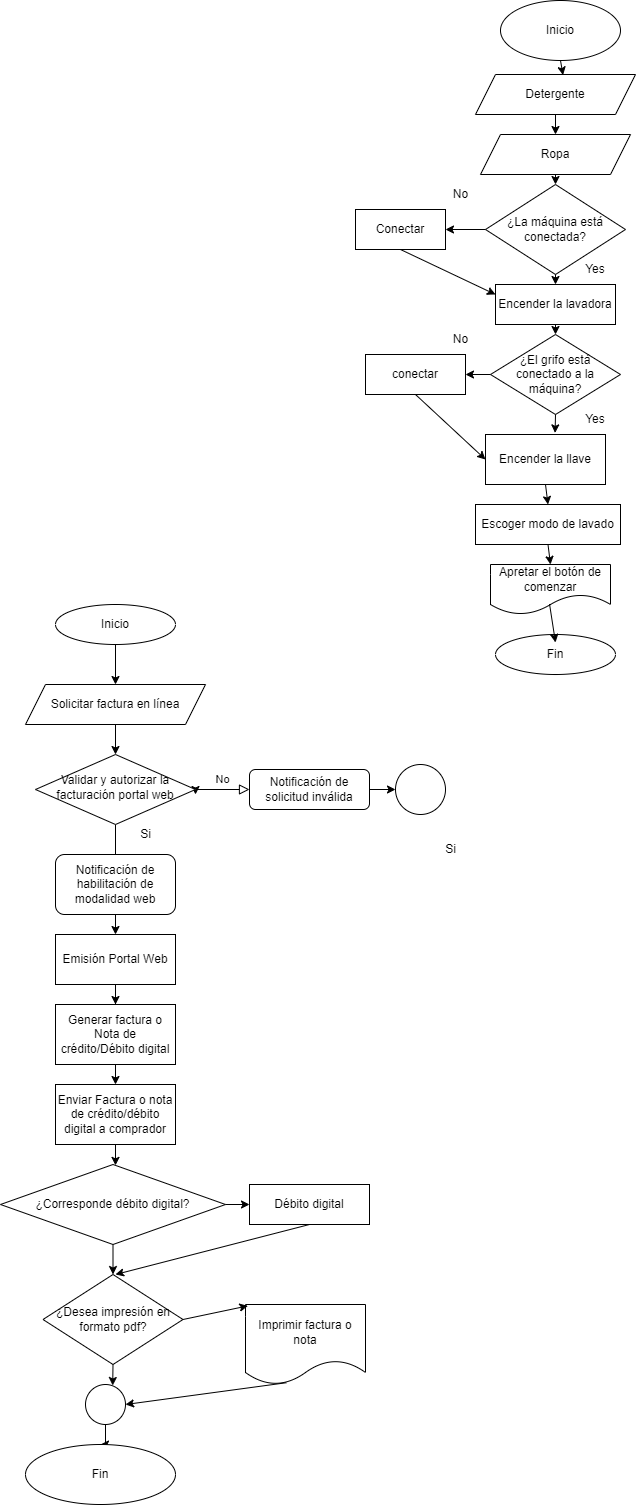

The diagram above was exported from draw.io. Its source (the exported page's mxGraphModel, read from the mxfile embedded in the PNG):
<mxGraphModel dx="1050" dy="1692" grid="1" gridSize="10" guides="1" tooltips="1" connect="1" arrows="1" fold="1" page="1" pageScale="1" pageWidth="827" pageHeight="1169" math="0" shadow="0">
  <root>
    <mxCell id="WIyWlLk6GJQsqaUBKTNV-0" />
    <mxCell id="WIyWlLk6GJQsqaUBKTNV-1" parent="WIyWlLk6GJQsqaUBKTNV-0" />
    <mxCell id="WIyWlLk6GJQsqaUBKTNV-5" value="No" style="edgeStyle=orthogonalEdgeStyle;rounded=0;html=1;jettySize=auto;orthogonalLoop=1;fontSize=11;endArrow=block;endFill=0;endSize=8;strokeWidth=1;shadow=0;labelBackgroundColor=none;exitX=1;exitY=0.5;exitDx=0;exitDy=0;exitPerimeter=0;" parent="WIyWlLk6GJQsqaUBKTNV-1" source="WIyWlLk6GJQsqaUBKTNV-6" target="WIyWlLk6GJQsqaUBKTNV-7" edge="1">
      <mxGeometry y="10" relative="1" as="geometry">
        <mxPoint as="offset" />
      </mxGeometry>
    </mxCell>
    <mxCell id="K60GUldfwc4S58Ao6g9X-30" value="" style="edgeStyle=orthogonalEdgeStyle;rounded=0;orthogonalLoop=1;jettySize=auto;html=1;" edge="1" parent="WIyWlLk6GJQsqaUBKTNV-1" source="WIyWlLk6GJQsqaUBKTNV-6" target="K60GUldfwc4S58Ao6g9X-20">
      <mxGeometry relative="1" as="geometry" />
    </mxCell>
    <mxCell id="K60GUldfwc4S58Ao6g9X-53" style="edgeStyle=orthogonalEdgeStyle;rounded=0;orthogonalLoop=1;jettySize=auto;html=1;exitX=1;exitY=0.5;exitDx=0;exitDy=0;" edge="1" parent="WIyWlLk6GJQsqaUBKTNV-1" source="WIyWlLk6GJQsqaUBKTNV-6">
      <mxGeometry relative="1" as="geometry">
        <mxPoint x="300" y="210" as="targetPoint" />
      </mxGeometry>
    </mxCell>
    <mxCell id="WIyWlLk6GJQsqaUBKTNV-6" value="Validar y autorizar la facturación portal web" style="rhombus;whiteSpace=wrap;html=1;shadow=0;fontFamily=Helvetica;fontSize=12;align=center;strokeWidth=1;spacing=6;spacingTop=-4;" parent="WIyWlLk6GJQsqaUBKTNV-1" vertex="1">
      <mxGeometry x="140" y="170" width="160" height="70" as="geometry" />
    </mxCell>
    <mxCell id="WIyWlLk6GJQsqaUBKTNV-7" value="Notificación de solicitud inválida" style="rounded=1;whiteSpace=wrap;html=1;fontSize=12;glass=0;strokeWidth=1;shadow=0;" parent="WIyWlLk6GJQsqaUBKTNV-1" vertex="1">
      <mxGeometry x="354" y="185" width="120" height="40" as="geometry" />
    </mxCell>
    <mxCell id="K60GUldfwc4S58Ao6g9X-8" style="edgeStyle=orthogonalEdgeStyle;rounded=0;orthogonalLoop=1;jettySize=auto;html=1;exitX=0.5;exitY=1;exitDx=0;exitDy=0;entryX=0.5;entryY=0;entryDx=0;entryDy=0;" edge="1" parent="WIyWlLk6GJQsqaUBKTNV-1" source="K60GUldfwc4S58Ao6g9X-0">
      <mxGeometry relative="1" as="geometry">
        <mxPoint x="220" y="100" as="targetPoint" />
      </mxGeometry>
    </mxCell>
    <mxCell id="K60GUldfwc4S58Ao6g9X-0" value="Inicio" style="ellipse;whiteSpace=wrap;html=1;" vertex="1" parent="WIyWlLk6GJQsqaUBKTNV-1">
      <mxGeometry x="160" y="20" width="120" height="40" as="geometry" />
    </mxCell>
    <mxCell id="K60GUldfwc4S58Ao6g9X-2" value="Notificación de habilitación de modalidad web" style="rounded=1;whiteSpace=wrap;html=1;" vertex="1" parent="WIyWlLk6GJQsqaUBKTNV-1">
      <mxGeometry x="160" y="270" width="120" height="60" as="geometry" />
    </mxCell>
    <mxCell id="K60GUldfwc4S58Ao6g9X-9" style="edgeStyle=orthogonalEdgeStyle;rounded=0;orthogonalLoop=1;jettySize=auto;html=1;exitX=0.5;exitY=1;exitDx=0;exitDy=0;" edge="1" parent="WIyWlLk6GJQsqaUBKTNV-1">
      <mxGeometry relative="1" as="geometry">
        <mxPoint x="220" y="140" as="sourcePoint" />
        <mxPoint x="220" y="140" as="targetPoint" />
      </mxGeometry>
    </mxCell>
    <mxCell id="K60GUldfwc4S58Ao6g9X-10" value="Solicitar factura en línea" style="shape=parallelogram;perimeter=parallelogramPerimeter;whiteSpace=wrap;html=1;fixedSize=1;" vertex="1" parent="WIyWlLk6GJQsqaUBKTNV-1">
      <mxGeometry x="130" y="100" width="180" height="40" as="geometry" />
    </mxCell>
    <mxCell id="K60GUldfwc4S58Ao6g9X-12" value="Si" style="text;html=1;align=center;verticalAlign=middle;resizable=0;points=[];autosize=1;strokeColor=none;fillColor=none;" vertex="1" parent="WIyWlLk6GJQsqaUBKTNV-1">
      <mxGeometry x="540" y="250" width="30" height="30" as="geometry" />
    </mxCell>
    <mxCell id="K60GUldfwc4S58Ao6g9X-17" style="edgeStyle=orthogonalEdgeStyle;rounded=0;orthogonalLoop=1;jettySize=auto;html=1;exitX=0.5;exitY=1;exitDx=0;exitDy=0;" edge="1" parent="WIyWlLk6GJQsqaUBKTNV-1" source="K60GUldfwc4S58Ao6g9X-13" target="K60GUldfwc4S58Ao6g9X-15">
      <mxGeometry relative="1" as="geometry">
        <Array as="points">
          <mxPoint x="220" y="580" />
          <mxPoint x="220" y="580" />
        </Array>
      </mxGeometry>
    </mxCell>
    <mxCell id="K60GUldfwc4S58Ao6g9X-13" value="Enviar Factura o nota de crédito/débito digital a comprador" style="rounded=0;whiteSpace=wrap;html=1;" vertex="1" parent="WIyWlLk6GJQsqaUBKTNV-1">
      <mxGeometry x="160" y="500" width="120" height="60" as="geometry" />
    </mxCell>
    <mxCell id="K60GUldfwc4S58Ao6g9X-15" value="¿Corresponde débito digital?" style="rhombus;whiteSpace=wrap;html=1;" vertex="1" parent="WIyWlLk6GJQsqaUBKTNV-1">
      <mxGeometry x="105" y="580" width="225" height="80" as="geometry" />
    </mxCell>
    <mxCell id="K60GUldfwc4S58Ao6g9X-19" value="" style="endArrow=classic;html=1;rounded=0;exitX=0.5;exitY=1;exitDx=0;exitDy=0;entryX=0.5;entryY=0;entryDx=0;entryDy=0;" edge="1" parent="WIyWlLk6GJQsqaUBKTNV-1" source="K60GUldfwc4S58Ao6g9X-10" target="WIyWlLk6GJQsqaUBKTNV-6">
      <mxGeometry width="50" height="50" relative="1" as="geometry">
        <mxPoint x="390" y="330" as="sourcePoint" />
        <mxPoint x="440" y="280" as="targetPoint" />
      </mxGeometry>
    </mxCell>
    <mxCell id="K60GUldfwc4S58Ao6g9X-31" value="" style="edgeStyle=orthogonalEdgeStyle;rounded=0;orthogonalLoop=1;jettySize=auto;html=1;" edge="1" parent="WIyWlLk6GJQsqaUBKTNV-1" source="K60GUldfwc4S58Ao6g9X-20" target="K60GUldfwc4S58Ao6g9X-21">
      <mxGeometry relative="1" as="geometry" />
    </mxCell>
    <mxCell id="K60GUldfwc4S58Ao6g9X-20" value="Emisión Portal Web" style="rounded=0;whiteSpace=wrap;html=1;" vertex="1" parent="WIyWlLk6GJQsqaUBKTNV-1">
      <mxGeometry x="160" y="350" width="120" height="50" as="geometry" />
    </mxCell>
    <mxCell id="K60GUldfwc4S58Ao6g9X-21" value="Generar factura o Nota de crédito/Débito digital" style="rounded=0;whiteSpace=wrap;html=1;" vertex="1" parent="WIyWlLk6GJQsqaUBKTNV-1">
      <mxGeometry x="160" y="420" width="120" height="60" as="geometry" />
    </mxCell>
    <mxCell id="K60GUldfwc4S58Ao6g9X-22" value="" style="ellipse;whiteSpace=wrap;html=1;aspect=fixed;" vertex="1" parent="WIyWlLk6GJQsqaUBKTNV-1">
      <mxGeometry x="500" y="180" width="50" height="50" as="geometry" />
    </mxCell>
    <mxCell id="K60GUldfwc4S58Ao6g9X-23" value="Débito digital" style="rounded=0;whiteSpace=wrap;html=1;" vertex="1" parent="WIyWlLk6GJQsqaUBKTNV-1">
      <mxGeometry x="354" y="600" width="120" height="40" as="geometry" />
    </mxCell>
    <mxCell id="K60GUldfwc4S58Ao6g9X-25" value="¿Desea impresión en formato pdf?" style="rhombus;whiteSpace=wrap;html=1;" vertex="1" parent="WIyWlLk6GJQsqaUBKTNV-1">
      <mxGeometry x="147.5" y="690" width="140" height="90" as="geometry" />
    </mxCell>
    <mxCell id="K60GUldfwc4S58Ao6g9X-26" value="Imprimir factura o nota" style="shape=document;whiteSpace=wrap;html=1;boundedLbl=1;" vertex="1" parent="WIyWlLk6GJQsqaUBKTNV-1">
      <mxGeometry x="350" y="720" width="120" height="80" as="geometry" />
    </mxCell>
    <mxCell id="K60GUldfwc4S58Ao6g9X-50" style="edgeStyle=orthogonalEdgeStyle;rounded=0;orthogonalLoop=1;jettySize=auto;html=1;entryX=0.5;entryY=0;entryDx=0;entryDy=0;" edge="1" parent="WIyWlLk6GJQsqaUBKTNV-1" source="K60GUldfwc4S58Ao6g9X-27" target="K60GUldfwc4S58Ao6g9X-28">
      <mxGeometry relative="1" as="geometry" />
    </mxCell>
    <mxCell id="K60GUldfwc4S58Ao6g9X-27" value="" style="ellipse;whiteSpace=wrap;html=1;aspect=fixed;" vertex="1" parent="WIyWlLk6GJQsqaUBKTNV-1">
      <mxGeometry x="190" y="800" width="40" height="40" as="geometry" />
    </mxCell>
    <mxCell id="K60GUldfwc4S58Ao6g9X-28" value="Fin" style="ellipse;whiteSpace=wrap;html=1;" vertex="1" parent="WIyWlLk6GJQsqaUBKTNV-1">
      <mxGeometry x="130" y="860" width="150" height="60" as="geometry" />
    </mxCell>
    <mxCell id="K60GUldfwc4S58Ao6g9X-35" value="" style="endArrow=classic;html=1;rounded=0;exitX=0.5;exitY=1;exitDx=0;exitDy=0;entryX=0.5;entryY=0;entryDx=0;entryDy=0;" edge="1" parent="WIyWlLk6GJQsqaUBKTNV-1" source="K60GUldfwc4S58Ao6g9X-21" target="K60GUldfwc4S58Ao6g9X-13">
      <mxGeometry width="50" height="50" relative="1" as="geometry">
        <mxPoint x="390" y="580" as="sourcePoint" />
        <mxPoint x="440" y="530" as="targetPoint" />
      </mxGeometry>
    </mxCell>
    <mxCell id="K60GUldfwc4S58Ao6g9X-36" value="Si" style="text;html=1;align=center;verticalAlign=middle;resizable=0;points=[];autosize=1;strokeColor=none;fillColor=none;" vertex="1" parent="WIyWlLk6GJQsqaUBKTNV-1">
      <mxGeometry x="235" y="235" width="30" height="30" as="geometry" />
    </mxCell>
    <mxCell id="K60GUldfwc4S58Ao6g9X-37" value="" style="edgeStyle=none;orthogonalLoop=1;jettySize=auto;html=1;rounded=0;exitX=1;exitY=0.5;exitDx=0;exitDy=0;entryX=0;entryY=0.5;entryDx=0;entryDy=0;" edge="1" parent="WIyWlLk6GJQsqaUBKTNV-1" source="K60GUldfwc4S58Ao6g9X-15" target="K60GUldfwc4S58Ao6g9X-23">
      <mxGeometry width="100" relative="1" as="geometry">
        <mxPoint x="280" y="630" as="sourcePoint" />
        <mxPoint x="380" y="630" as="targetPoint" />
        <Array as="points" />
      </mxGeometry>
    </mxCell>
    <mxCell id="K60GUldfwc4S58Ao6g9X-38" value="" style="endArrow=classic;html=1;rounded=0;exitX=0.5;exitY=1;exitDx=0;exitDy=0;entryX=0.5;entryY=0;entryDx=0;entryDy=0;" edge="1" parent="WIyWlLk6GJQsqaUBKTNV-1" source="K60GUldfwc4S58Ao6g9X-15" target="K60GUldfwc4S58Ao6g9X-25">
      <mxGeometry width="50" height="50" relative="1" as="geometry">
        <mxPoint x="390" y="680" as="sourcePoint" />
        <mxPoint x="440" y="630" as="targetPoint" />
      </mxGeometry>
    </mxCell>
    <mxCell id="K60GUldfwc4S58Ao6g9X-39" value="" style="endArrow=classic;html=1;rounded=0;exitX=0.5;exitY=1;exitDx=0;exitDy=0;entryX=0.68;entryY=0.025;entryDx=0;entryDy=0;entryPerimeter=0;" edge="1" parent="WIyWlLk6GJQsqaUBKTNV-1" source="K60GUldfwc4S58Ao6g9X-25" target="K60GUldfwc4S58Ao6g9X-27">
      <mxGeometry width="50" height="50" relative="1" as="geometry">
        <mxPoint x="390" y="780" as="sourcePoint" />
        <mxPoint x="440" y="730" as="targetPoint" />
      </mxGeometry>
    </mxCell>
    <mxCell id="K60GUldfwc4S58Ao6g9X-40" value="" style="endArrow=classic;html=1;rounded=0;exitX=1;exitY=0.5;exitDx=0;exitDy=0;entryX=0.02;entryY=0.017;entryDx=0;entryDy=0;entryPerimeter=0;" edge="1" parent="WIyWlLk6GJQsqaUBKTNV-1" source="K60GUldfwc4S58Ao6g9X-25" target="K60GUldfwc4S58Ao6g9X-26">
      <mxGeometry width="50" height="50" relative="1" as="geometry">
        <mxPoint x="390" y="780" as="sourcePoint" />
        <mxPoint x="340" y="720" as="targetPoint" />
      </mxGeometry>
    </mxCell>
    <mxCell id="K60GUldfwc4S58Ao6g9X-47" value="" style="edgeStyle=none;orthogonalLoop=1;jettySize=auto;html=1;rounded=0;exitX=1;exitY=0.5;exitDx=0;exitDy=0;entryX=0;entryY=0.5;entryDx=0;entryDy=0;" edge="1" parent="WIyWlLk6GJQsqaUBKTNV-1" source="WIyWlLk6GJQsqaUBKTNV-7" target="K60GUldfwc4S58Ao6g9X-22">
      <mxGeometry width="100" relative="1" as="geometry">
        <mxPoint x="460" y="209.5" as="sourcePoint" />
        <mxPoint x="560" y="209.5" as="targetPoint" />
        <Array as="points" />
      </mxGeometry>
    </mxCell>
    <mxCell id="K60GUldfwc4S58Ao6g9X-52" value="" style="endArrow=classic;html=1;rounded=0;exitX=0.34;exitY=0.978;exitDx=0;exitDy=0;exitPerimeter=0;entryX=1;entryY=0.5;entryDx=0;entryDy=0;" edge="1" parent="WIyWlLk6GJQsqaUBKTNV-1" source="K60GUldfwc4S58Ao6g9X-26" target="K60GUldfwc4S58Ao6g9X-27">
      <mxGeometry width="50" height="50" relative="1" as="geometry">
        <mxPoint x="390" y="780" as="sourcePoint" />
        <mxPoint x="440" y="730" as="targetPoint" />
      </mxGeometry>
    </mxCell>
    <mxCell id="K60GUldfwc4S58Ao6g9X-54" value="" style="endArrow=classic;html=1;rounded=0;exitX=0.5;exitY=1;exitDx=0;exitDy=0;" edge="1" parent="WIyWlLk6GJQsqaUBKTNV-1" source="K60GUldfwc4S58Ao6g9X-23">
      <mxGeometry width="50" height="50" relative="1" as="geometry">
        <mxPoint x="420" y="650" as="sourcePoint" />
        <mxPoint x="220" y="690" as="targetPoint" />
      </mxGeometry>
    </mxCell>
    <mxCell id="K60GUldfwc4S58Ao6g9X-55" value="Inicio" style="ellipse;whiteSpace=wrap;html=1;" vertex="1" parent="WIyWlLk6GJQsqaUBKTNV-1">
      <mxGeometry x="605" y="-584" width="120" height="60" as="geometry" />
    </mxCell>
    <mxCell id="K60GUldfwc4S58Ao6g9X-56" value="Detergente" style="shape=parallelogram;perimeter=parallelogramPerimeter;whiteSpace=wrap;html=1;fixedSize=1;" vertex="1" parent="WIyWlLk6GJQsqaUBKTNV-1">
      <mxGeometry x="580" y="-510" width="160" height="40" as="geometry" />
    </mxCell>
    <mxCell id="K60GUldfwc4S58Ao6g9X-57" value="" style="endArrow=classic;html=1;rounded=0;exitX=0.5;exitY=1;exitDx=0;exitDy=0;entryX=0.547;entryY=0.015;entryDx=0;entryDy=0;entryPerimeter=0;" edge="1" parent="WIyWlLk6GJQsqaUBKTNV-1" source="K60GUldfwc4S58Ao6g9X-55" target="K60GUldfwc4S58Ao6g9X-56">
      <mxGeometry width="50" height="50" relative="1" as="geometry">
        <mxPoint x="390" y="940" as="sourcePoint" />
        <mxPoint x="440" y="890" as="targetPoint" />
      </mxGeometry>
    </mxCell>
    <mxCell id="K60GUldfwc4S58Ao6g9X-58" value="Ropa" style="shape=parallelogram;perimeter=parallelogramPerimeter;whiteSpace=wrap;html=1;fixedSize=1;" vertex="1" parent="WIyWlLk6GJQsqaUBKTNV-1">
      <mxGeometry x="585" y="-450" width="150" height="40" as="geometry" />
    </mxCell>
    <mxCell id="K60GUldfwc4S58Ao6g9X-59" value="" style="endArrow=classic;html=1;rounded=0;exitX=0.5;exitY=1;exitDx=0;exitDy=0;entryX=0.5;entryY=0;entryDx=0;entryDy=0;" edge="1" parent="WIyWlLk6GJQsqaUBKTNV-1" source="K60GUldfwc4S58Ao6g9X-56" target="K60GUldfwc4S58Ao6g9X-58">
      <mxGeometry width="50" height="50" relative="1" as="geometry">
        <mxPoint x="390" y="-190" as="sourcePoint" />
        <mxPoint x="440" y="-240" as="targetPoint" />
      </mxGeometry>
    </mxCell>
    <mxCell id="K60GUldfwc4S58Ao6g9X-60" value="¿La máquina está conectada?" style="rhombus;whiteSpace=wrap;html=1;" vertex="1" parent="WIyWlLk6GJQsqaUBKTNV-1">
      <mxGeometry x="590" y="-400" width="140" height="90" as="geometry" />
    </mxCell>
    <mxCell id="K60GUldfwc4S58Ao6g9X-61" value="" style="endArrow=classic;html=1;rounded=0;exitX=0.5;exitY=1;exitDx=0;exitDy=0;entryX=0.5;entryY=0;entryDx=0;entryDy=0;" edge="1" parent="WIyWlLk6GJQsqaUBKTNV-1" source="K60GUldfwc4S58Ao6g9X-58" target="K60GUldfwc4S58Ao6g9X-60">
      <mxGeometry width="50" height="50" relative="1" as="geometry">
        <mxPoint x="390" y="-190" as="sourcePoint" />
        <mxPoint x="440" y="-240" as="targetPoint" />
      </mxGeometry>
    </mxCell>
    <mxCell id="K60GUldfwc4S58Ao6g9X-62" value="" style="endArrow=classic;html=1;rounded=0;exitX=0;exitY=0.5;exitDx=0;exitDy=0;" edge="1" parent="WIyWlLk6GJQsqaUBKTNV-1" source="K60GUldfwc4S58Ao6g9X-60" target="K60GUldfwc4S58Ao6g9X-63">
      <mxGeometry width="50" height="50" relative="1" as="geometry">
        <mxPoint x="390" y="-190" as="sourcePoint" />
        <mxPoint x="560" y="-360" as="targetPoint" />
      </mxGeometry>
    </mxCell>
    <mxCell id="K60GUldfwc4S58Ao6g9X-63" value="Conectar" style="rounded=0;whiteSpace=wrap;html=1;" vertex="1" parent="WIyWlLk6GJQsqaUBKTNV-1">
      <mxGeometry x="460" y="-375" width="90" height="40" as="geometry" />
    </mxCell>
    <mxCell id="K60GUldfwc4S58Ao6g9X-64" value="No" style="text;html=1;align=center;verticalAlign=middle;resizable=0;points=[];autosize=1;strokeColor=none;fillColor=none;" vertex="1" parent="WIyWlLk6GJQsqaUBKTNV-1">
      <mxGeometry x="545" y="-405" width="40" height="30" as="geometry" />
    </mxCell>
    <mxCell id="K60GUldfwc4S58Ao6g9X-65" value="Encender la lavadora" style="rounded=0;whiteSpace=wrap;html=1;" vertex="1" parent="WIyWlLk6GJQsqaUBKTNV-1">
      <mxGeometry x="600" y="-300" width="120" height="40" as="geometry" />
    </mxCell>
    <mxCell id="K60GUldfwc4S58Ao6g9X-66" value="" style="endArrow=classic;html=1;rounded=0;exitX=0.5;exitY=1;exitDx=0;exitDy=0;entryX=0.5;entryY=0;entryDx=0;entryDy=0;" edge="1" parent="WIyWlLk6GJQsqaUBKTNV-1" source="K60GUldfwc4S58Ao6g9X-60" target="K60GUldfwc4S58Ao6g9X-65">
      <mxGeometry width="50" height="50" relative="1" as="geometry">
        <mxPoint x="390" y="-190" as="sourcePoint" />
        <mxPoint x="440" y="-240" as="targetPoint" />
      </mxGeometry>
    </mxCell>
    <mxCell id="K60GUldfwc4S58Ao6g9X-67" value="¿El grifo está conectado a la máquina?" style="rhombus;whiteSpace=wrap;html=1;" vertex="1" parent="WIyWlLk6GJQsqaUBKTNV-1">
      <mxGeometry x="595" y="-250" width="130" height="80" as="geometry" />
    </mxCell>
    <mxCell id="K60GUldfwc4S58Ao6g9X-69" value="conectar" style="rounded=0;whiteSpace=wrap;html=1;" vertex="1" parent="WIyWlLk6GJQsqaUBKTNV-1">
      <mxGeometry x="470" y="-230" width="100" height="40" as="geometry" />
    </mxCell>
    <mxCell id="K60GUldfwc4S58Ao6g9X-70" value="" style="endArrow=classic;html=1;rounded=0;entryX=1;entryY=0.5;entryDx=0;entryDy=0;exitX=0;exitY=0.5;exitDx=0;exitDy=0;" edge="1" parent="WIyWlLk6GJQsqaUBKTNV-1" source="K60GUldfwc4S58Ao6g9X-67" target="K60GUldfwc4S58Ao6g9X-69">
      <mxGeometry width="50" height="50" relative="1" as="geometry">
        <mxPoint x="390" y="-210" as="sourcePoint" />
        <mxPoint x="450" y="-260" as="targetPoint" />
      </mxGeometry>
    </mxCell>
    <mxCell id="K60GUldfwc4S58Ao6g9X-71" value="Encender la llave" style="rounded=0;whiteSpace=wrap;html=1;" vertex="1" parent="WIyWlLk6GJQsqaUBKTNV-1">
      <mxGeometry x="590" y="-150" width="120" height="50" as="geometry" />
    </mxCell>
    <mxCell id="K60GUldfwc4S58Ao6g9X-72" value="Escoger modo de lavado" style="rounded=0;whiteSpace=wrap;html=1;" vertex="1" parent="WIyWlLk6GJQsqaUBKTNV-1">
      <mxGeometry x="580" y="-80" width="145" height="40" as="geometry" />
    </mxCell>
    <mxCell id="K60GUldfwc4S58Ao6g9X-74" value="Apretar el botón de comenzar" style="shape=document;whiteSpace=wrap;html=1;boundedLbl=1;size=0.4;" vertex="1" parent="WIyWlLk6GJQsqaUBKTNV-1">
      <mxGeometry x="595" y="-20" width="120" height="50" as="geometry" />
    </mxCell>
    <mxCell id="K60GUldfwc4S58Ao6g9X-75" value="Fin" style="ellipse;whiteSpace=wrap;html=1;" vertex="1" parent="WIyWlLk6GJQsqaUBKTNV-1">
      <mxGeometry x="600" y="50" width="120" height="40" as="geometry" />
    </mxCell>
    <mxCell id="K60GUldfwc4S58Ao6g9X-77" value="No" style="text;html=1;align=center;verticalAlign=middle;resizable=0;points=[];autosize=1;strokeColor=none;fillColor=none;" vertex="1" parent="WIyWlLk6GJQsqaUBKTNV-1">
      <mxGeometry x="545" y="-260" width="40" height="30" as="geometry" />
    </mxCell>
    <mxCell id="K60GUldfwc4S58Ao6g9X-78" value="" style="endArrow=classic;html=1;rounded=0;exitX=0.5;exitY=1;exitDx=0;exitDy=0;entryX=0.5;entryY=0;entryDx=0;entryDy=0;" edge="1" parent="WIyWlLk6GJQsqaUBKTNV-1" source="K60GUldfwc4S58Ao6g9X-65" target="K60GUldfwc4S58Ao6g9X-67">
      <mxGeometry width="50" height="50" relative="1" as="geometry">
        <mxPoint x="390" y="-120" as="sourcePoint" />
        <mxPoint x="440" y="-170" as="targetPoint" />
      </mxGeometry>
    </mxCell>
    <mxCell id="K60GUldfwc4S58Ao6g9X-79" value="Yes" style="text;html=1;strokeColor=none;fillColor=none;align=center;verticalAlign=middle;whiteSpace=wrap;rounded=0;" vertex="1" parent="WIyWlLk6GJQsqaUBKTNV-1">
      <mxGeometry x="670" y="-330" width="60" height="30" as="geometry" />
    </mxCell>
    <mxCell id="K60GUldfwc4S58Ao6g9X-80" value="Yes" style="text;html=1;strokeColor=none;fillColor=none;align=center;verticalAlign=middle;whiteSpace=wrap;rounded=0;" vertex="1" parent="WIyWlLk6GJQsqaUBKTNV-1">
      <mxGeometry x="670" y="-180" width="60" height="30" as="geometry" />
    </mxCell>
    <mxCell id="K60GUldfwc4S58Ao6g9X-81" value="" style="endArrow=classic;html=1;rounded=0;exitX=0.5;exitY=1;exitDx=0;exitDy=0;entryX=0.58;entryY=-0.032;entryDx=0;entryDy=0;entryPerimeter=0;" edge="1" parent="WIyWlLk6GJQsqaUBKTNV-1" source="K60GUldfwc4S58Ao6g9X-67" target="K60GUldfwc4S58Ao6g9X-71">
      <mxGeometry width="50" height="50" relative="1" as="geometry">
        <mxPoint x="390" y="-230" as="sourcePoint" />
        <mxPoint x="440" y="-270" as="targetPoint" />
      </mxGeometry>
    </mxCell>
    <mxCell id="K60GUldfwc4S58Ao6g9X-82" value="" style="endArrow=classic;html=1;rounded=0;exitX=0.5;exitY=1;exitDx=0;exitDy=0;entryX=0.5;entryY=0;entryDx=0;entryDy=0;" edge="1" parent="WIyWlLk6GJQsqaUBKTNV-1" source="K60GUldfwc4S58Ao6g9X-71" target="K60GUldfwc4S58Ao6g9X-72">
      <mxGeometry width="50" height="50" relative="1" as="geometry">
        <mxPoint x="390" y="-20" as="sourcePoint" />
        <mxPoint x="440" y="-70" as="targetPoint" />
      </mxGeometry>
    </mxCell>
    <mxCell id="K60GUldfwc4S58Ao6g9X-83" value="" style="endArrow=classic;html=1;rounded=0;exitX=0.5;exitY=1;exitDx=0;exitDy=0;entryX=0;entryY=0.25;entryDx=0;entryDy=0;" edge="1" parent="WIyWlLk6GJQsqaUBKTNV-1" source="K60GUldfwc4S58Ao6g9X-63" target="K60GUldfwc4S58Ao6g9X-65">
      <mxGeometry width="50" height="50" relative="1" as="geometry">
        <mxPoint x="390" y="-220" as="sourcePoint" />
        <mxPoint x="440" y="-270" as="targetPoint" />
      </mxGeometry>
    </mxCell>
    <mxCell id="K60GUldfwc4S58Ao6g9X-84" value="" style="endArrow=classic;html=1;rounded=0;exitX=0.5;exitY=1;exitDx=0;exitDy=0;entryX=0;entryY=0.5;entryDx=0;entryDy=0;" edge="1" parent="WIyWlLk6GJQsqaUBKTNV-1" source="K60GUldfwc4S58Ao6g9X-69" target="K60GUldfwc4S58Ao6g9X-71">
      <mxGeometry width="50" height="50" relative="1" as="geometry">
        <mxPoint x="390" y="-220" as="sourcePoint" />
        <mxPoint x="440" y="-270" as="targetPoint" />
      </mxGeometry>
    </mxCell>
    <mxCell id="K60GUldfwc4S58Ao6g9X-85" value="" style="endArrow=classic;html=1;rounded=0;exitX=0.5;exitY=1;exitDx=0;exitDy=0;entryX=0.5;entryY=0;entryDx=0;entryDy=0;" edge="1" parent="WIyWlLk6GJQsqaUBKTNV-1" source="K60GUldfwc4S58Ao6g9X-72" target="K60GUldfwc4S58Ao6g9X-74">
      <mxGeometry width="50" height="50" relative="1" as="geometry">
        <mxPoint x="390" y="-20" as="sourcePoint" />
        <mxPoint x="440" y="-70" as="targetPoint" />
      </mxGeometry>
    </mxCell>
    <mxCell id="K60GUldfwc4S58Ao6g9X-86" value="" style="endArrow=classic;html=1;rounded=0;exitX=0.492;exitY=0.792;exitDx=0;exitDy=0;exitPerimeter=0;entryX=0.5;entryY=0.2;entryDx=0;entryDy=0;entryPerimeter=0;" edge="1" parent="WIyWlLk6GJQsqaUBKTNV-1" source="K60GUldfwc4S58Ao6g9X-74" target="K60GUldfwc4S58Ao6g9X-75">
      <mxGeometry width="50" height="50" relative="1" as="geometry">
        <mxPoint x="390" y="-20" as="sourcePoint" />
        <mxPoint x="440" y="-70" as="targetPoint" />
      </mxGeometry>
    </mxCell>
  </root>
</mxGraphModel>